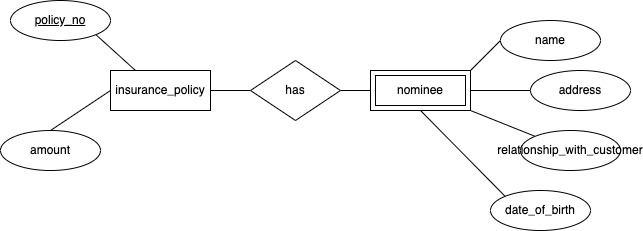

The diagram above was exported from draw.io. Its source (the exported page's mxGraphModel, read from the mxfile embedded in the PNG):
<mxGraphModel dx="709" dy="449" grid="1" gridSize="10" guides="1" tooltips="1" connect="1" arrows="1" fold="1" page="1" pageScale="1" pageWidth="827" pageHeight="1169" math="0" shadow="0">
  <root>
    <mxCell id="0" />
    <mxCell id="1" parent="0" />
    <mxCell id="13" style="edgeStyle=none;html=1;exitX=1;exitY=0.5;exitDx=0;exitDy=0;entryX=0;entryY=0.5;entryDx=0;entryDy=0;endArrow=none;endFill=0;" edge="1" parent="1" source="2" target="12">
      <mxGeometry relative="1" as="geometry" />
    </mxCell>
    <mxCell id="19" style="edgeStyle=none;html=1;exitX=0;exitY=0.5;exitDx=0;exitDy=0;entryX=0.5;entryY=0;entryDx=0;entryDy=0;endArrow=none;endFill=0;" edge="1" parent="1" source="2" target="18">
      <mxGeometry relative="1" as="geometry" />
    </mxCell>
    <mxCell id="2" value="insurance_policy" style="whiteSpace=wrap;html=1;align=center;" vertex="1" parent="1">
      <mxGeometry x="140" y="100" width="100" height="40" as="geometry" />
    </mxCell>
    <mxCell id="8" style="edgeStyle=none;html=1;exitX=1;exitY=0;exitDx=0;exitDy=0;entryX=0;entryY=0.5;entryDx=0;entryDy=0;endArrow=none;endFill=0;" edge="1" parent="1" target="4">
      <mxGeometry relative="1" as="geometry">
        <mxPoint x="500" y="100" as="sourcePoint" />
      </mxGeometry>
    </mxCell>
    <mxCell id="9" style="edgeStyle=none;html=1;exitX=1;exitY=0.5;exitDx=0;exitDy=0;entryX=0;entryY=0.5;entryDx=0;entryDy=0;endArrow=none;endFill=0;" edge="1" parent="1" target="5">
      <mxGeometry relative="1" as="geometry">
        <mxPoint x="500" y="120" as="sourcePoint" />
      </mxGeometry>
    </mxCell>
    <mxCell id="10" style="edgeStyle=none;html=1;exitX=1;exitY=1;exitDx=0;exitDy=0;endArrow=none;endFill=0;" edge="1" parent="1" target="6">
      <mxGeometry relative="1" as="geometry">
        <mxPoint x="500" y="140" as="sourcePoint" />
      </mxGeometry>
    </mxCell>
    <mxCell id="11" style="edgeStyle=none;html=1;exitX=0.5;exitY=1;exitDx=0;exitDy=0;entryX=0;entryY=0;entryDx=0;entryDy=0;endArrow=none;endFill=0;" edge="1" parent="1" target="7">
      <mxGeometry relative="1" as="geometry">
        <mxPoint x="450" y="140" as="sourcePoint" />
      </mxGeometry>
    </mxCell>
    <mxCell id="4" value="name" style="ellipse;whiteSpace=wrap;html=1;align=center;" vertex="1" parent="1">
      <mxGeometry x="530" y="50" width="100" height="40" as="geometry" />
    </mxCell>
    <mxCell id="5" value="address" style="ellipse;whiteSpace=wrap;html=1;align=center;" vertex="1" parent="1">
      <mxGeometry x="560" y="100" width="100" height="40" as="geometry" />
    </mxCell>
    <mxCell id="6" value="relationship_with_customer" style="ellipse;whiteSpace=wrap;html=1;align=center;" vertex="1" parent="1">
      <mxGeometry x="550" y="160" width="100" height="40" as="geometry" />
    </mxCell>
    <mxCell id="7" value="date_of_birth" style="ellipse;whiteSpace=wrap;html=1;align=center;" vertex="1" parent="1">
      <mxGeometry x="520" y="220" width="100" height="40" as="geometry" />
    </mxCell>
    <mxCell id="14" style="edgeStyle=none;html=1;exitX=1;exitY=0.5;exitDx=0;exitDy=0;entryX=0;entryY=0.5;entryDx=0;entryDy=0;endArrow=none;endFill=0;" edge="1" parent="1" source="12">
      <mxGeometry relative="1" as="geometry">
        <mxPoint x="400" y="120" as="targetPoint" />
      </mxGeometry>
    </mxCell>
    <mxCell id="12" value="has" style="shape=rhombus;perimeter=rhombusPerimeter;whiteSpace=wrap;html=1;align=center;" vertex="1" parent="1">
      <mxGeometry x="280" y="90" width="90" height="60" as="geometry" />
    </mxCell>
    <mxCell id="15" value="nominee" style="shape=ext;margin=3;double=1;whiteSpace=wrap;html=1;align=center;" vertex="1" parent="1">
      <mxGeometry x="400" y="100" width="100" height="40" as="geometry" />
    </mxCell>
    <mxCell id="17" style="edgeStyle=none;html=1;exitX=1;exitY=1;exitDx=0;exitDy=0;entryX=0.25;entryY=0;entryDx=0;entryDy=0;endArrow=none;endFill=0;" edge="1" parent="1" source="16" target="2">
      <mxGeometry relative="1" as="geometry" />
    </mxCell>
    <mxCell id="16" value="policy_no" style="ellipse;whiteSpace=wrap;html=1;align=center;fontStyle=4;" vertex="1" parent="1">
      <mxGeometry x="40" y="30" width="100" height="40" as="geometry" />
    </mxCell>
    <mxCell id="18" value="amount" style="ellipse;whiteSpace=wrap;html=1;align=center;" vertex="1" parent="1">
      <mxGeometry x="30" y="160" width="100" height="40" as="geometry" />
    </mxCell>
  </root>
</mxGraphModel>